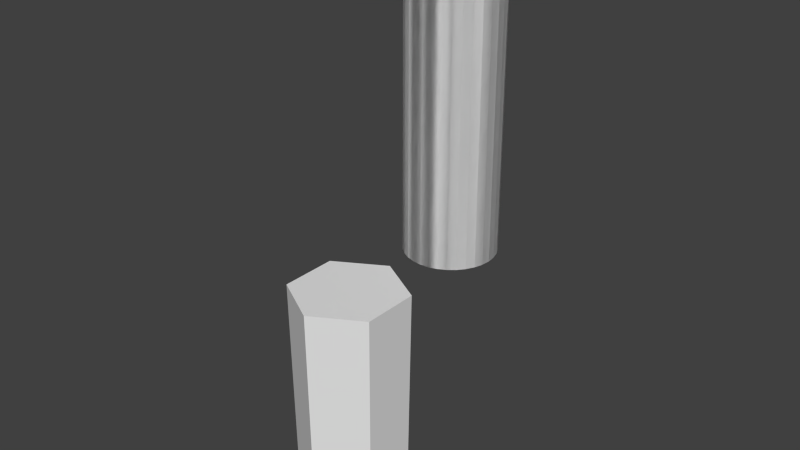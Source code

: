 # Source: shaft_nothing.blend  (saved by Blender 2.72.0; exported with 4.5.12 LTS)
import bpy
from mathutils import Matrix  # noqa: F401  (used for matrix-valued properties, if any)

bpy.ops.wm.read_factory_settings(use_empty=True)
scene = bpy.context.scene
scene.name = 'Scene'

# ---- collections
col_collection_1 = bpy.data.collections.new('Collection 1'); scene.collection.children.link(col_collection_1)

# ---- world
world_world = bpy.data.worlds.new('World'); scene.world = world_world
world_world.color = (0.05088, 0.05088, 0.05088)
world_world.use_sun_shadow = False
world_world.sun_shadow_jitter_overblur = 0.0
world_world.cycles.sampling_method = 'MANUAL'
world_world.cycles.sample_map_resolution = 256

# ---- meshes
me_cylinder = bpy.data.meshes.new('Cylinder')
me_cylinder.from_pydata([(0.0, 3.75, -12.5), (0.0, 3.75, 12.5), (0.7316, 3.678, 12.5), (0.7316, 3.678, -12.5), (1.435, 3.465, -12.5), (2.083, 3.118, -12.5), (2.652, 2.652, -12.5), (3.118, 2.083, -12.5), (3.465, 1.435, -12.5), (3.678, 0.7316, -12.5), (3.75, 2.831e-07, -12.5), (3.678, -0.7316, -12.5), (3.465, -1.435, -12.5), (3.118, -2.083, -12.5), (2.652, -2.652, -12.5), (2.083, -3.118, -12.5), (1.435, -3.465, -12.5), (0.7316, -3.678, -12.5), (-1.222e-06, -3.75, -12.5), (-0.7316, -3.678, -12.5), (-1.435, -3.465, -12.5), (-2.083, -3.118, -12.5), (-2.652, -2.652, -12.5), (-3.118, -2.083, -12.5), (-3.465, -1.435, -12.5), (-3.678, -0.7316, -12.5), (-3.75, 3.621e-06, -12.5), (-3.678, 0.7316, -12.5), (-3.465, 1.435, -12.5), (-3.118, 2.083, -12.5), (-2.652, 2.652, -12.5), (-2.083, 3.118, -12.5), (-1.435, 3.465, -12.5), (-0.7316, 3.678, -12.5), (-0.7316, 3.678, 12.5), (-1.222e-06, -3.75, 12.5), (-1.086e-06, -2.893, 12.5), (-0.5644, -2.837, 12.5), (-1.107, -2.673, 12.5), (-1.607, -2.405, 12.5), (-2.405, 1.607, 12.5), (-2.046, 2.046, 12.5), (-1.607, 2.405, 12.5), (-1.107, 2.673, 12.5), (-0.5644, 2.837, 12.5), (-1.277e-07, 2.893, 12.5), (0.5644, 2.837, 12.5), (-1.435, 3.465, 12.5), (-2.083, 3.118, 12.5), (-2.652, 2.652, 12.5), (-3.118, 2.083, 12.5), (-3.465, 1.435, 12.5), (-3.678, 0.7316, 12.5), (-3.75, 3.621e-06, 12.5), (-3.678, -0.7316, 12.5), (-3.465, -1.435, 12.5), (-3.118, -2.083, 12.5), (-2.652, -2.652, 12.5), (-2.083, -3.118, 12.5), (-1.435, -3.465, 12.5), (-0.7316, -3.678, 12.5), (1.107, 2.673, 12.5), (1.607, 2.405, 12.5), (2.405, -1.607, 12.5), (2.046, -2.046, 12.5), (1.607, -2.405, 12.5), (1.107, -2.673, 12.5), (0.5644, -2.837, 12.5), (0.7316, -3.678, 12.5), (1.435, -3.465, 12.5), (2.083, -3.118, 12.5), (2.652, -2.652, 12.5), (3.118, -2.083, 12.5), (3.465, -1.435, 12.5), (3.678, -0.7316, 12.5), (3.75, 2.831e-07, 12.5), (3.678, 0.7316, 12.5), (3.465, 1.435, 12.5), (3.118, 2.083, 12.5), (2.652, 2.652, 12.5), (2.083, 3.118, 12.5), (1.435, 3.465, 12.5), (-1.277e-07, 2.893, 4.991), (0.5644, 2.837, 4.991), (1.107, 2.673, 4.991), (-0.5644, 2.837, 4.991), (-1.107, 2.673, 4.991), (-1.607, 2.405, 4.991), (-2.046, 2.046, 4.991), (-2.405, 1.607, 4.991), (-1.607, -2.405, 4.991), (-1.107, -2.673, 4.991), (-0.5644, -2.837, 4.991), (-1.086e-06, -2.893, 4.991), (0.5644, -2.837, 4.991), (1.107, -2.673, 4.991), (1.607, -2.405, 4.991), (2.046, -2.046, 4.991), (2.405, -1.607, 4.991), (1.607, 2.405, 4.991)], [], [(0, 1, 2, 3), (0, 3, 4, 5, 6, 7, 8, 9, 10, 11, 12, 13, 14, 15, 16, 17, 18, 19, 20, 21, 22, 23, 24, 25, 26, 27, 28, 29, 30, 31, 32, 33), (33, 34, 1, 0), (35, 36, 37, 38, 39, 40, 41, 42, 43, 44, 45, 46, 34, 47, 48, 49, 50, 51, 52, 53, 54, 55, 56, 57, 58, 59, 60), (1, 34, 46, 61, 62, 63, 64, 65, 66, 67, 36, 35, 68, 69, 70, 71, 72, 73, 74, 75, 76, 77, 78, 79, 80, 81, 2), (3, 2, 81, 4), (4, 81, 80, 5), (5, 80, 79, 6), (6, 79, 78, 7), (7, 78, 77, 8), (8, 77, 76, 9), (9, 76, 75, 10), (10, 75, 74, 11), (11, 74, 73, 12), (12, 73, 72, 13), (13, 72, 71, 14), (14, 71, 70, 15), (15, 70, 69, 16), (16, 69, 68, 17), (17, 68, 35, 18), (18, 35, 60, 19), (19, 60, 59, 20), (20, 59, 58, 21), (21, 58, 57, 22), (22, 57, 56, 23), (23, 56, 55, 24), (24, 55, 54, 25), (25, 54, 53, 26), (26, 53, 52, 27), (27, 52, 51, 28), (28, 51, 50, 29), (29, 50, 49, 30), (30, 49, 48, 31), (31, 48, 47, 32), (32, 47, 34, 33), (46, 45, 82, 83), (61, 46, 83, 84), (82, 85, 86, 87, 88, 89, 90, 91, 92, 93, 94, 95, 96, 97, 98, 99, 84, 83), (45, 44, 85, 82), (62, 61, 84, 99), (63, 62, 99, 98), (64, 63, 98, 97), (65, 64, 97, 96), (66, 65, 96, 95), (67, 66, 95, 94), (36, 67, 94, 93), (37, 36, 93, 92), (38, 37, 92, 91), (39, 38, 91, 90), (40, 39, 90, 89), (41, 40, 89, 88), (42, 41, 88, 87), (43, 42, 87, 86), (44, 43, 86, 85)])
me_cylinder.use_remesh_preserve_volume = False
me_cylinder.use_remesh_preserve_attributes = False
me_cylinder.use_mirror_vertex_groups = False
me_cylinder.update()
me_circle_002 = bpy.data.meshes.new('Circle.002')
me_circle_002.from_pydata([(5.269e-09, 3.875, 0.0), (-3.356, 1.937, 0.0), (-3.356, -1.937, 0.0), (3.44e-07, -3.875, 0.0), (3.356, -1.937, 0.0), (3.356, 1.937, 0.0), (0.0, 4.15, 18.18), (-3.594, 2.075, 18.18), (-3.594, -2.075, 18.18), (3.628e-07, -4.15, 18.18), (3.594, -2.075, 18.18), (3.594, 2.075, 18.18)], [], [(7, 8, 9, 10, 11, 6), (5, 0, 6, 11), (4, 5, 11, 10), (3, 4, 10, 9), (2, 3, 9, 8), (1, 2, 8, 7), (0, 1, 7, 6), (1, 0, 5, 4, 3, 2)])
me_circle_002.use_remesh_preserve_volume = False
me_circle_002.use_remesh_preserve_attributes = False
me_circle_002.use_mirror_vertex_groups = False
me_circle_002.update()

# ---- objects
ob_cylinder = bpy.data.objects.new('Cylinder', me_cylinder)
ob_circle = bpy.data.objects.new('Circle', me_circle_002)

# ---- transforms, parenting, visibility, modifiers, constraints
ob_cylinder.location = (0.0, 0.0, 30.28)
ob_cylinder.scale = (0.9333, 0.9333, 1.0)
ob_cylinder.lineart.crease_threshold = 0.0
ob_circle.location = (0.9066, -12.05, 1.703)
ob_circle.lineart.crease_threshold = 0.0
_m = ob_circle.modifiers.new('Boolean', 'BOOLEAN')
_m.object = ob_cylinder
_m.operation = 'UNION'
_m.solver = 'FAST'

# ---- collection membership
col_collection_1.objects.link(ob_cylinder)
col_collection_1.objects.link(ob_circle)

# ---- scene / render settings (as saved in the file)
scene.frame_start = 1; scene.frame_end = 250; scene.frame_set(1)
scene.render.engine = 'BLENDER_EEVEE_NEXT'
scene.render.resolution_percentage = 50
scene.render.dither_intensity = 0.0
scene.cycles.use_denoising = False
scene.cycles.samples = 10
scene.cycles.sampling_pattern = 'TABULATED_SOBOL'
scene.cycles.light_sampling_threshold = 0.0
scene.cycles.use_adaptive_sampling = False
scene.cycles.use_light_tree = False
scene.cycles.blur_glossy = 0.0
scene.cycles.pixel_filter_type = 'GAUSSIAN'
scene.cycles.sample_clamp_indirect = 0.0
scene.view_settings.view_transform = 'Standard'
bpy.context.view_layer.update()

# ---- added for rendering (the .blend has no active camera and no usable light): camera, sun
cam_auto = bpy.data.cameras.new('AutoCamera')
cam_auto.lens = 50.0
cam_auto.sensor_width = 36.0
cam_auto.clip_end = 1000.0
ob_auto_camera = bpy.data.objects.new('AutoCamera', cam_auto)
scene.collection.objects.link(ob_auto_camera)
ob_auto_camera.location = (43.294, -57.7029, 56.4752)
ob_auto_camera.rotation_euler = (1.09748, -7.21219e-08, 0.694738)
scene.camera = ob_auto_camera
light_auto_sun = bpy.data.lights.new('AutoSun', 'SUN')
light_auto_sun.energy = 3.0
light_auto_sun.angle = 0.0523599
ob_auto_sun = bpy.data.objects.new('AutoSun', light_auto_sun)
scene.collection.objects.link(ob_auto_sun)
ob_auto_sun.rotation_euler = (0.872665, 0.174533, 0.523599)
bpy.context.view_layer.update()
